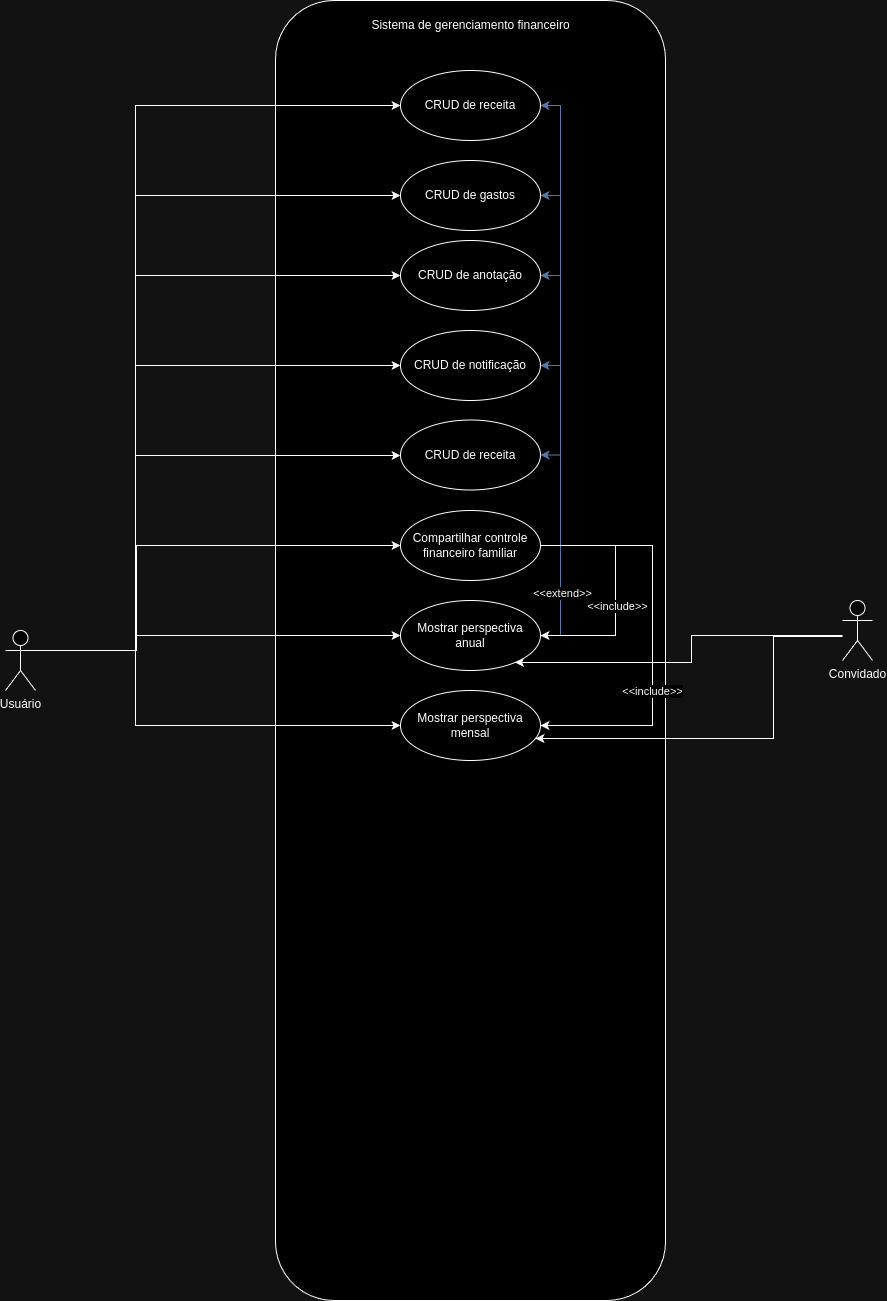

The diagram above was exported from draw.io. Its source (the exported page's mxGraphModel, read from the mxfile embedded in the PNG):
<mxGraphModel dx="1195" dy="647" grid="0" gridSize="10" guides="1" tooltips="1" connect="1" arrows="1" fold="1" page="1" pageScale="1" pageWidth="827" pageHeight="1169" math="0" shadow="0">
  <root>
    <mxCell id="0" />
    <mxCell id="1" parent="0" />
    <mxCell id="sVwlFJNU7sbXoJL5QgzN-1" value="Usuário" style="shape=umlActor;verticalLabelPosition=bottom;verticalAlign=top;html=1;outlineConnect=0;" vertex="1" parent="1">
      <mxGeometry x="60" y="760" width="30" height="60" as="geometry" />
    </mxCell>
    <mxCell id="sVwlFJNU7sbXoJL5QgzN-2" value="" style="rounded=1;whiteSpace=wrap;html=1;" vertex="1" parent="1">
      <mxGeometry x="330" y="130" width="390" height="1300" as="geometry" />
    </mxCell>
    <mxCell id="sVwlFJNU7sbXoJL5QgzN-3" style="edgeStyle=orthogonalEdgeStyle;rounded=0;orthogonalLoop=1;jettySize=auto;html=1;exitX=1;exitY=0.3333333333333333;exitDx=0;exitDy=0;exitPerimeter=0;" edge="1" parent="1" source="sVwlFJNU7sbXoJL5QgzN-1" target="sVwlFJNU7sbXoJL5QgzN-6">
      <mxGeometry relative="1" as="geometry">
        <Array as="points">
          <mxPoint x="190" y="780" />
          <mxPoint x="190" y="325" />
        </Array>
      </mxGeometry>
    </mxCell>
    <mxCell id="sVwlFJNU7sbXoJL5QgzN-4" value="Sistema de gerenciamento financeiro" style="text;html=1;strokeColor=none;fillColor=none;align=center;verticalAlign=middle;whiteSpace=wrap;rounded=0;" vertex="1" parent="1">
      <mxGeometry x="412.5" y="140" width="225" height="30" as="geometry" />
    </mxCell>
    <mxCell id="sVwlFJNU7sbXoJL5QgzN-5" value="CRUD de receita" style="ellipse;whiteSpace=wrap;html=1;" vertex="1" parent="1">
      <mxGeometry x="455" y="200" width="140" height="70" as="geometry" />
    </mxCell>
    <mxCell id="sVwlFJNU7sbXoJL5QgzN-6" value="CRUD de gastos" style="ellipse;whiteSpace=wrap;html=1;" vertex="1" parent="1">
      <mxGeometry x="455" y="290" width="140" height="70" as="geometry" />
    </mxCell>
    <mxCell id="sVwlFJNU7sbXoJL5QgzN-7" value="CRUD de anotação" style="ellipse;whiteSpace=wrap;html=1;" vertex="1" parent="1">
      <mxGeometry x="455" y="370" width="140" height="70" as="geometry" />
    </mxCell>
    <mxCell id="sVwlFJNU7sbXoJL5QgzN-8" value="CRUD de notificação" style="ellipse;whiteSpace=wrap;html=1;" vertex="1" parent="1">
      <mxGeometry x="455" y="460" width="140" height="70" as="geometry" />
    </mxCell>
    <mxCell id="sVwlFJNU7sbXoJL5QgzN-9" value="CRUD de receita" style="ellipse;whiteSpace=wrap;html=1;" vertex="1" parent="1">
      <mxGeometry x="455" y="549.5" width="140" height="70" as="geometry" />
    </mxCell>
    <mxCell id="5v6ufVnvTCLbFwxd2n57-12" style="edgeStyle=orthogonalEdgeStyle;rounded=0;orthogonalLoop=1;jettySize=auto;html=1;exitX=1;exitY=0.5;exitDx=0;exitDy=0;entryX=1;entryY=0.5;entryDx=0;entryDy=0;fillColor=#dae8fc;strokeColor=#6c8ebf;" edge="1" parent="1" source="sVwlFJNU7sbXoJL5QgzN-11" target="sVwlFJNU7sbXoJL5QgzN-7">
      <mxGeometry relative="1" as="geometry" />
    </mxCell>
    <mxCell id="5v6ufVnvTCLbFwxd2n57-13" style="edgeStyle=orthogonalEdgeStyle;rounded=0;orthogonalLoop=1;jettySize=auto;html=1;exitX=1;exitY=0.5;exitDx=0;exitDy=0;entryX=1;entryY=0.5;entryDx=0;entryDy=0;fillColor=#dae8fc;strokeColor=#6c8ebf;" edge="1" parent="1" source="sVwlFJNU7sbXoJL5QgzN-11" target="sVwlFJNU7sbXoJL5QgzN-8">
      <mxGeometry relative="1" as="geometry" />
    </mxCell>
    <mxCell id="5v6ufVnvTCLbFwxd2n57-14" style="edgeStyle=orthogonalEdgeStyle;rounded=0;orthogonalLoop=1;jettySize=auto;html=1;exitX=1;exitY=0.5;exitDx=0;exitDy=0;entryX=1;entryY=0.5;entryDx=0;entryDy=0;fillColor=#dae8fc;strokeColor=#6c8ebf;" edge="1" parent="1" source="sVwlFJNU7sbXoJL5QgzN-11" target="sVwlFJNU7sbXoJL5QgzN-9">
      <mxGeometry relative="1" as="geometry" />
    </mxCell>
    <mxCell id="5v6ufVnvTCLbFwxd2n57-15" style="edgeStyle=orthogonalEdgeStyle;rounded=0;orthogonalLoop=1;jettySize=auto;html=1;exitX=1;exitY=0.5;exitDx=0;exitDy=0;entryX=1;entryY=0.5;entryDx=0;entryDy=0;fillColor=#dae8fc;strokeColor=#6c8ebf;" edge="1" parent="1" source="sVwlFJNU7sbXoJL5QgzN-11" target="sVwlFJNU7sbXoJL5QgzN-6">
      <mxGeometry relative="1" as="geometry" />
    </mxCell>
    <mxCell id="5v6ufVnvTCLbFwxd2n57-16" style="edgeStyle=orthogonalEdgeStyle;rounded=0;orthogonalLoop=1;jettySize=auto;html=1;exitX=1;exitY=0.5;exitDx=0;exitDy=0;entryX=1;entryY=0.5;entryDx=0;entryDy=0;fillColor=#dae8fc;strokeColor=#6c8ebf;" edge="1" parent="1" source="sVwlFJNU7sbXoJL5QgzN-11" target="sVwlFJNU7sbXoJL5QgzN-5">
      <mxGeometry relative="1" as="geometry" />
    </mxCell>
    <mxCell id="5v6ufVnvTCLbFwxd2n57-17" value="&amp;lt;&amp;lt;extend&amp;gt;&amp;gt;" style="edgeLabel;html=1;align=center;verticalAlign=middle;resizable=0;points=[];" vertex="1" connectable="0" parent="5v6ufVnvTCLbFwxd2n57-16">
      <mxGeometry x="-0.7795" y="-2" relative="1" as="geometry">
        <mxPoint as="offset" />
      </mxGeometry>
    </mxCell>
    <mxCell id="sVwlFJNU7sbXoJL5QgzN-11" value="Mostrar perspectiva anual" style="ellipse;whiteSpace=wrap;html=1;" vertex="1" parent="1">
      <mxGeometry x="455" y="730" width="140" height="70" as="geometry" />
    </mxCell>
    <mxCell id="sVwlFJNU7sbXoJL5QgzN-12" value="Mostrar perspectiva mensal" style="ellipse;whiteSpace=wrap;html=1;" vertex="1" parent="1">
      <mxGeometry x="455" y="820" width="140" height="70" as="geometry" />
    </mxCell>
    <mxCell id="sVwlFJNU7sbXoJL5QgzN-13" style="edgeStyle=orthogonalEdgeStyle;rounded=0;orthogonalLoop=1;jettySize=auto;html=1;exitX=1;exitY=0.3333333333333333;exitDx=0;exitDy=0;exitPerimeter=0;" edge="1" parent="1" source="sVwlFJNU7sbXoJL5QgzN-1" target="sVwlFJNU7sbXoJL5QgzN-5">
      <mxGeometry relative="1" as="geometry">
        <Array as="points">
          <mxPoint x="190" y="780" />
          <mxPoint x="190" y="235" />
        </Array>
      </mxGeometry>
    </mxCell>
    <mxCell id="sVwlFJNU7sbXoJL5QgzN-14" style="edgeStyle=orthogonalEdgeStyle;rounded=0;orthogonalLoop=1;jettySize=auto;html=1;exitX=1;exitY=0.3333333333333333;exitDx=0;exitDy=0;exitPerimeter=0;" edge="1" parent="1" source="sVwlFJNU7sbXoJL5QgzN-1" target="sVwlFJNU7sbXoJL5QgzN-11">
      <mxGeometry relative="1" as="geometry">
        <Array as="points">
          <mxPoint x="190" y="780" />
          <mxPoint x="190" y="765" />
        </Array>
      </mxGeometry>
    </mxCell>
    <mxCell id="sVwlFJNU7sbXoJL5QgzN-15" style="edgeStyle=orthogonalEdgeStyle;rounded=0;orthogonalLoop=1;jettySize=auto;html=1;exitX=1;exitY=0.3333333333333333;exitDx=0;exitDy=0;exitPerimeter=0;" edge="1" parent="1" source="sVwlFJNU7sbXoJL5QgzN-1" target="sVwlFJNU7sbXoJL5QgzN-8">
      <mxGeometry relative="1" as="geometry">
        <Array as="points">
          <mxPoint x="190" y="780" />
          <mxPoint x="190" y="495" />
        </Array>
      </mxGeometry>
    </mxCell>
    <mxCell id="sVwlFJNU7sbXoJL5QgzN-16" style="edgeStyle=orthogonalEdgeStyle;rounded=0;orthogonalLoop=1;jettySize=auto;html=1;exitX=1;exitY=0.3333333333333333;exitDx=0;exitDy=0;exitPerimeter=0;" edge="1" parent="1" source="sVwlFJNU7sbXoJL5QgzN-1" target="sVwlFJNU7sbXoJL5QgzN-7">
      <mxGeometry relative="1" as="geometry">
        <Array as="points">
          <mxPoint x="190" y="780" />
          <mxPoint x="190" y="405" />
        </Array>
      </mxGeometry>
    </mxCell>
    <mxCell id="sVwlFJNU7sbXoJL5QgzN-18" style="edgeStyle=orthogonalEdgeStyle;rounded=0;orthogonalLoop=1;jettySize=auto;html=1;exitX=1;exitY=0.3333333333333333;exitDx=0;exitDy=0;exitPerimeter=0;" edge="1" parent="1" source="sVwlFJNU7sbXoJL5QgzN-1" target="sVwlFJNU7sbXoJL5QgzN-12">
      <mxGeometry relative="1" as="geometry">
        <Array as="points">
          <mxPoint x="190" y="780" />
          <mxPoint x="190" y="855" />
        </Array>
      </mxGeometry>
    </mxCell>
    <mxCell id="sVwlFJNU7sbXoJL5QgzN-19" style="edgeStyle=orthogonalEdgeStyle;rounded=0;orthogonalLoop=1;jettySize=auto;html=1;exitX=1;exitY=0.3333333333333333;exitDx=0;exitDy=0;exitPerimeter=0;" edge="1" parent="1" source="sVwlFJNU7sbXoJL5QgzN-1" target="sVwlFJNU7sbXoJL5QgzN-9">
      <mxGeometry relative="1" as="geometry">
        <Array as="points">
          <mxPoint x="190" y="780" />
          <mxPoint x="190" y="585" />
        </Array>
      </mxGeometry>
    </mxCell>
    <mxCell id="5v6ufVnvTCLbFwxd2n57-5" style="edgeStyle=orthogonalEdgeStyle;rounded=0;orthogonalLoop=1;jettySize=auto;html=1;exitX=1;exitY=0.5;exitDx=0;exitDy=0;" edge="1" parent="1" source="sVwlFJNU7sbXoJL5QgzN-20" target="sVwlFJNU7sbXoJL5QgzN-11">
      <mxGeometry relative="1" as="geometry">
        <Array as="points">
          <mxPoint x="670" y="675" />
          <mxPoint x="670" y="765" />
        </Array>
      </mxGeometry>
    </mxCell>
    <mxCell id="5v6ufVnvTCLbFwxd2n57-6" value="&amp;lt;&amp;lt;include&amp;gt;&amp;gt;" style="edgeLabel;html=1;align=center;verticalAlign=middle;resizable=0;points=[];" vertex="1" connectable="0" parent="5v6ufVnvTCLbFwxd2n57-5">
      <mxGeometry x="0.1292" y="2" relative="1" as="geometry">
        <mxPoint as="offset" />
      </mxGeometry>
    </mxCell>
    <mxCell id="5v6ufVnvTCLbFwxd2n57-7" style="edgeStyle=orthogonalEdgeStyle;rounded=0;orthogonalLoop=1;jettySize=auto;html=1;exitX=1;exitY=0.5;exitDx=0;exitDy=0;" edge="1" parent="1" source="sVwlFJNU7sbXoJL5QgzN-20" target="sVwlFJNU7sbXoJL5QgzN-12">
      <mxGeometry relative="1" as="geometry">
        <Array as="points">
          <mxPoint x="707" y="675" />
          <mxPoint x="707" y="855" />
        </Array>
      </mxGeometry>
    </mxCell>
    <mxCell id="5v6ufVnvTCLbFwxd2n57-8" value="&amp;lt;&amp;lt;include&amp;gt;&amp;gt;" style="edgeLabel;html=1;align=center;verticalAlign=middle;resizable=0;points=[];" vertex="1" connectable="0" parent="5v6ufVnvTCLbFwxd2n57-7">
      <mxGeometry x="0.2748" relative="1" as="geometry">
        <mxPoint as="offset" />
      </mxGeometry>
    </mxCell>
    <mxCell id="sVwlFJNU7sbXoJL5QgzN-20" value="Compartilhar controle financeiro familiar" style="ellipse;whiteSpace=wrap;html=1;" vertex="1" parent="1">
      <mxGeometry x="455" y="640" width="140" height="70" as="geometry" />
    </mxCell>
    <mxCell id="5v6ufVnvTCLbFwxd2n57-9" style="edgeStyle=orthogonalEdgeStyle;rounded=0;orthogonalLoop=1;jettySize=auto;html=1;" edge="1" parent="1" source="sVwlFJNU7sbXoJL5QgzN-22" target="sVwlFJNU7sbXoJL5QgzN-12">
      <mxGeometry relative="1" as="geometry">
        <Array as="points">
          <mxPoint x="828" y="766" />
          <mxPoint x="828" y="868" />
        </Array>
      </mxGeometry>
    </mxCell>
    <mxCell id="5v6ufVnvTCLbFwxd2n57-10" style="edgeStyle=orthogonalEdgeStyle;rounded=0;orthogonalLoop=1;jettySize=auto;html=1;" edge="1" parent="1" source="sVwlFJNU7sbXoJL5QgzN-22" target="sVwlFJNU7sbXoJL5QgzN-11">
      <mxGeometry relative="1" as="geometry">
        <Array as="points">
          <mxPoint x="746" y="765" />
          <mxPoint x="746" y="792" />
        </Array>
      </mxGeometry>
    </mxCell>
    <mxCell id="sVwlFJNU7sbXoJL5QgzN-22" value="Convidado" style="shape=umlActor;verticalLabelPosition=bottom;verticalAlign=top;html=1;outlineConnect=0;" vertex="1" parent="1">
      <mxGeometry x="897" y="730" width="30" height="60" as="geometry" />
    </mxCell>
    <mxCell id="5v6ufVnvTCLbFwxd2n57-3" style="edgeStyle=orthogonalEdgeStyle;rounded=0;orthogonalLoop=1;jettySize=auto;html=1;exitX=1;exitY=0.3333333333333333;exitDx=0;exitDy=0;exitPerimeter=0;" edge="1" parent="1" source="sVwlFJNU7sbXoJL5QgzN-1" target="sVwlFJNU7sbXoJL5QgzN-20">
      <mxGeometry relative="1" as="geometry">
        <Array as="points">
          <mxPoint x="191" y="780" />
          <mxPoint x="191" y="675" />
        </Array>
      </mxGeometry>
    </mxCell>
  </root>
</mxGraphModel>